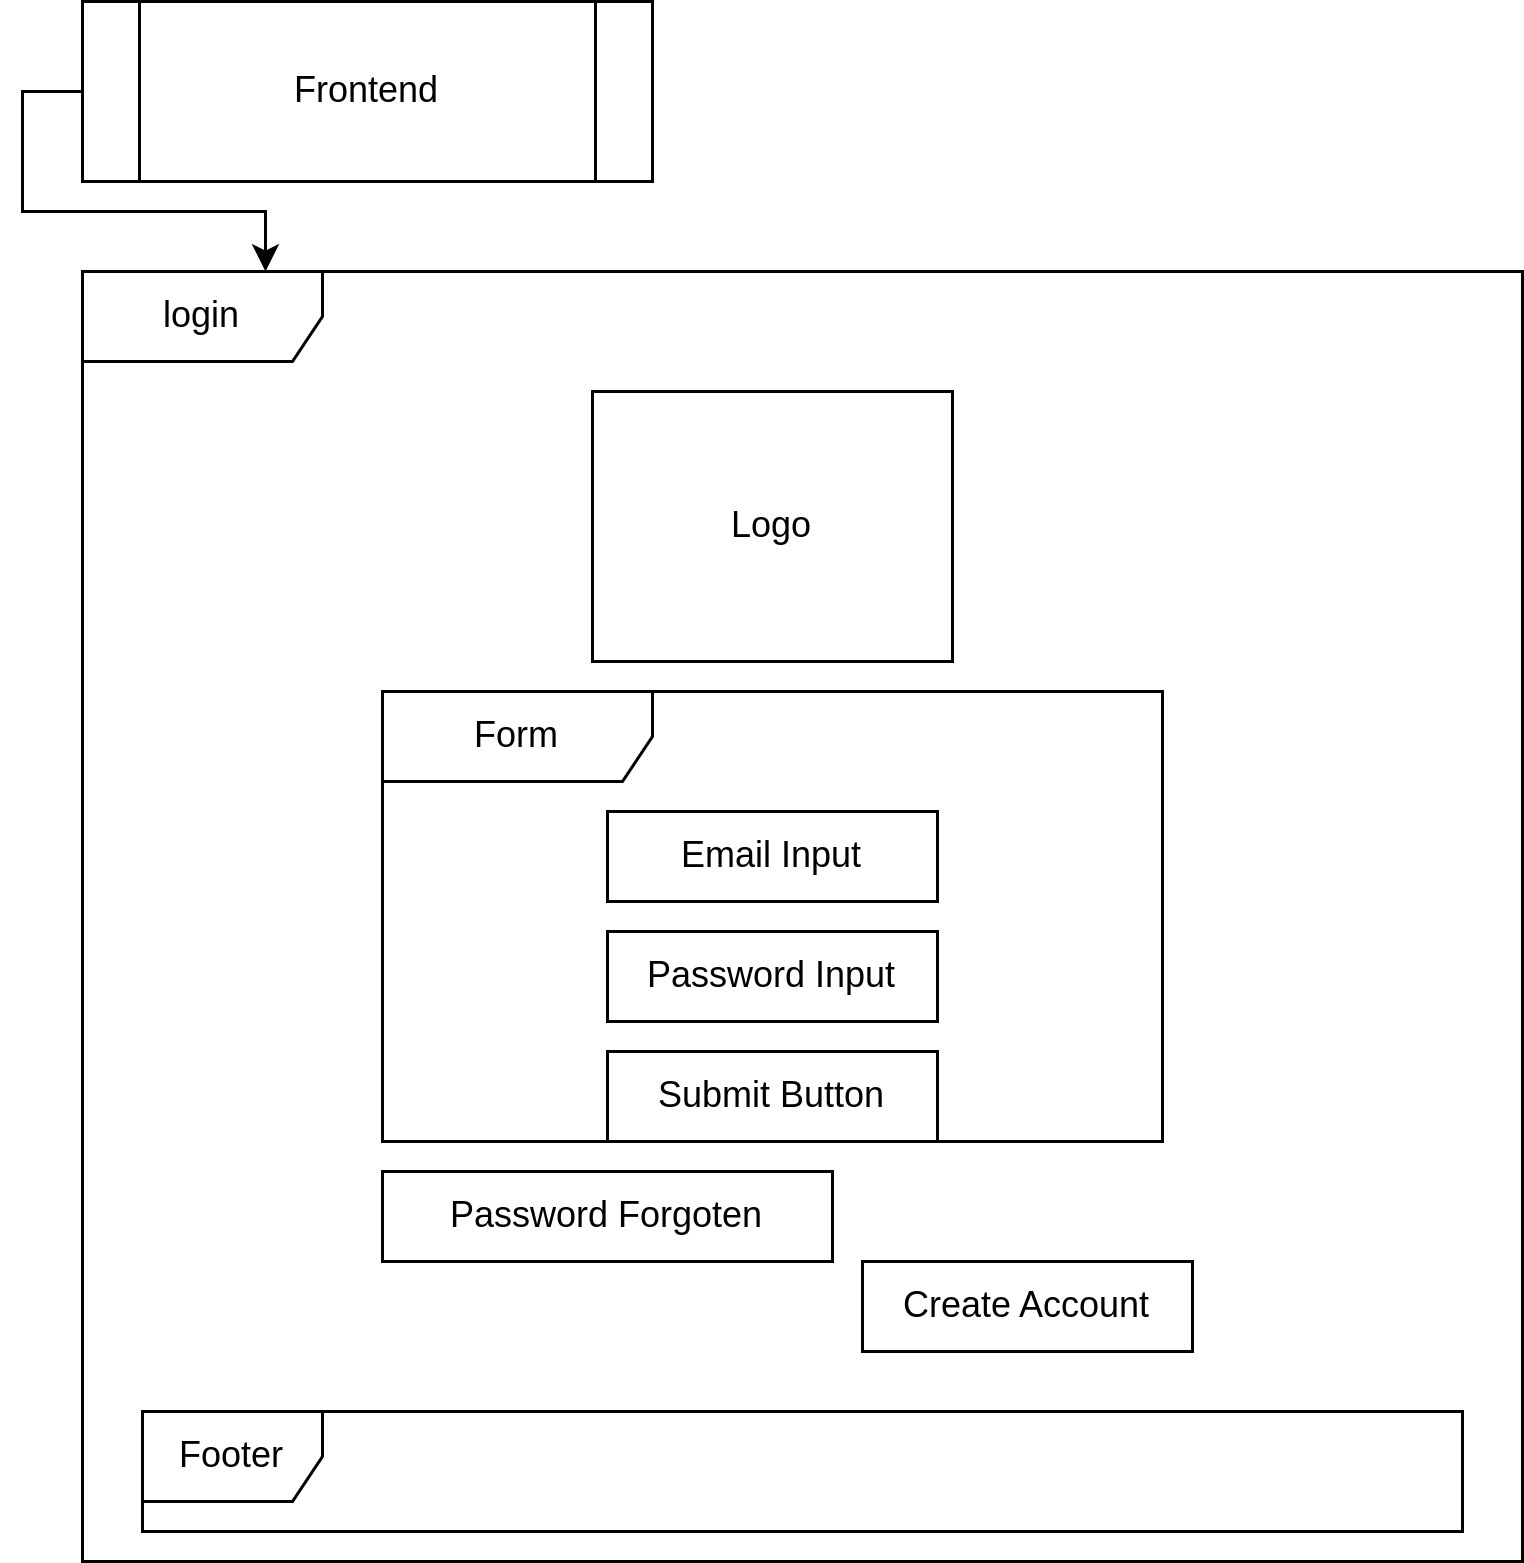

The diagram above was exported from draw.io. Its source (the exported page's mxGraphModel, read from the mxfile embedded in the PNG):
<mxGraphModel dx="880" dy="526" grid="1" gridSize="10" guides="1" tooltips="1" connect="1" arrows="1" fold="1" page="1" pageScale="1" pageWidth="850" pageHeight="1100" math="0" shadow="0">
  <root>
    <mxCell id="yw8zXaWCzmLxnhlmeyUr-0" />
    <mxCell id="yw8zXaWCzmLxnhlmeyUr-1" parent="yw8zXaWCzmLxnhlmeyUr-0" />
    <mxCell id="yw8zXaWCzmLxnhlmeyUr-2" style="edgeStyle=orthogonalEdgeStyle;rounded=0;orthogonalLoop=1;jettySize=auto;html=1;exitX=0;exitY=0.5;exitDx=0;exitDy=0;" parent="yw8zXaWCzmLxnhlmeyUr-1" source="yw8zXaWCzmLxnhlmeyUr-3" edge="1">
      <mxGeometry relative="1" as="geometry">
        <mxPoint x="161" y="110" as="targetPoint" />
        <Array as="points">
          <mxPoint x="80" y="50" />
          <mxPoint x="80" y="90" />
          <mxPoint x="161" y="90" />
        </Array>
      </mxGeometry>
    </mxCell>
    <mxCell id="yw8zXaWCzmLxnhlmeyUr-3" value="Frontend" style="shape=process;whiteSpace=wrap;html=1;backgroundOutline=1;" parent="yw8zXaWCzmLxnhlmeyUr-1" vertex="1">
      <mxGeometry x="100" y="20" width="190" height="60" as="geometry" />
    </mxCell>
    <mxCell id="yw8zXaWCzmLxnhlmeyUr-4" value="login" style="shape=umlFrame;whiteSpace=wrap;html=1;pointerEvents=0;width=80;height=30;" parent="yw8zXaWCzmLxnhlmeyUr-1" vertex="1">
      <mxGeometry x="100" y="110" width="480" height="430" as="geometry" />
    </mxCell>
    <mxCell id="yw8zXaWCzmLxnhlmeyUr-6" value="Form" style="shape=umlFrame;whiteSpace=wrap;html=1;pointerEvents=0;width=90;height=30;" parent="yw8zXaWCzmLxnhlmeyUr-1" vertex="1">
      <mxGeometry x="200" y="250" width="260" height="150" as="geometry" />
    </mxCell>
    <mxCell id="yw8zXaWCzmLxnhlmeyUr-8" value="Footer" style="shape=umlFrame;whiteSpace=wrap;html=1;pointerEvents=0;" parent="yw8zXaWCzmLxnhlmeyUr-1" vertex="1">
      <mxGeometry x="120" y="490" width="440" height="40" as="geometry" />
    </mxCell>
    <mxCell id="yw8zXaWCzmLxnhlmeyUr-9" value="Email Input" style="rounded=0;whiteSpace=wrap;html=1;" parent="yw8zXaWCzmLxnhlmeyUr-1" vertex="1">
      <mxGeometry x="275" y="290" width="110" height="30" as="geometry" />
    </mxCell>
    <mxCell id="yw8zXaWCzmLxnhlmeyUr-10" value="Password Input" style="rounded=0;whiteSpace=wrap;html=1;" parent="yw8zXaWCzmLxnhlmeyUr-1" vertex="1">
      <mxGeometry x="275" y="330" width="110" height="30" as="geometry" />
    </mxCell>
    <mxCell id="yw8zXaWCzmLxnhlmeyUr-12" value="Password Forgoten" style="rounded=0;whiteSpace=wrap;html=1;" parent="yw8zXaWCzmLxnhlmeyUr-1" vertex="1">
      <mxGeometry x="200" y="410" width="150" height="30" as="geometry" />
    </mxCell>
    <mxCell id="yw8zXaWCzmLxnhlmeyUr-13" value="Create Account" style="rounded=0;whiteSpace=wrap;html=1;" parent="yw8zXaWCzmLxnhlmeyUr-1" vertex="1">
      <mxGeometry x="360" y="440" width="110" height="30" as="geometry" />
    </mxCell>
    <mxCell id="o84Pwf-CQl0i7J0Q-Etw-0" value="Logo" style="rounded=0;whiteSpace=wrap;html=1;" parent="yw8zXaWCzmLxnhlmeyUr-1" vertex="1">
      <mxGeometry x="270" y="150" width="120" height="90" as="geometry" />
    </mxCell>
    <mxCell id="o84Pwf-CQl0i7J0Q-Etw-1" value="Submit Button" style="rounded=0;whiteSpace=wrap;html=1;" parent="yw8zXaWCzmLxnhlmeyUr-1" vertex="1">
      <mxGeometry x="275" y="370" width="110" height="30" as="geometry" />
    </mxCell>
  </root>
</mxGraphModel>